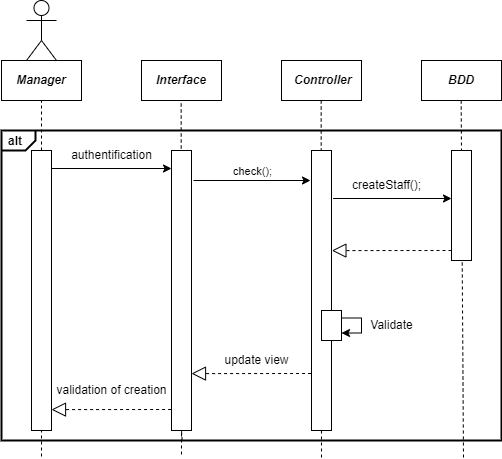

The diagram above was exported from draw.io. Its source (the exported page's mxGraphModel, read from the mxfile embedded in the PNG):
<mxGraphModel dx="1038" dy="649" grid="0" gridSize="10" guides="1" tooltips="1" connect="1" arrows="1" fold="1" page="1" pageScale="1" pageWidth="827" pageHeight="1169" math="0" shadow="0">
  <root>
    <mxCell id="0" />
    <mxCell id="1" parent="0" />
    <mxCell id="KF-aoJt0ZhHoaWZpLH3x-1" value="&lt;p style=&quot;margin:0px;margin-top:4px;margin-left:7px;text-align:left;&quot;&gt;&lt;b&gt;alt&lt;/b&gt;&lt;/p&gt;" style="html=1;shape=mxgraph.sysml.package;overflow=fill;labelX=34.4;strokeWidth=2;align=center;fillColor=none;" parent="1" vertex="1">
      <mxGeometry x="70" y="180" width="500" height="310" as="geometry" />
    </mxCell>
    <mxCell id="z8kgbv1pqhloukU-Y6QI-2" value="&lt;p style=&quot;margin:13px;&quot;&gt;&lt;b&gt;&lt;i&gt;Manager&lt;/i&gt;&lt;/b&gt;&lt;/p&gt;" style="shape=rect;html=1;overflow=fill;whiteSpace=wrap;align=center;fillColor=none;" parent="1" vertex="1">
      <mxGeometry x="70" y="110" width="80" height="40" as="geometry" />
    </mxCell>
    <mxCell id="z8kgbv1pqhloukU-Y6QI-3" value="" style="shape=umlActor;html=1;verticalLabelPosition=bottom;verticalAlign=top;align=center;fillColor=none;" parent="1" vertex="1">
      <mxGeometry x="95" y="50" width="30" height="60" as="geometry" />
    </mxCell>
    <mxCell id="z8kgbv1pqhloukU-Y6QI-4" value="&lt;p style=&quot;margin:13px;&quot;&gt;&lt;b&gt;&lt;i&gt;Interface&lt;/i&gt;&lt;/b&gt;&lt;/p&gt;" style="shape=rect;html=1;overflow=fill;whiteSpace=wrap;align=center;fillColor=none;" parent="1" vertex="1">
      <mxGeometry x="210" y="110" width="80" height="40" as="geometry" />
    </mxCell>
    <mxCell id="z8kgbv1pqhloukU-Y6QI-5" value="&lt;p style=&quot;margin:13px;&quot;&gt;&lt;b&gt;&lt;i&gt;Controller&lt;/i&gt;&lt;/b&gt;&lt;/p&gt;" style="shape=rect;html=1;overflow=fill;whiteSpace=wrap;align=center;fillColor=none;" parent="1" vertex="1">
      <mxGeometry x="350" y="110" width="80" height="40" as="geometry" />
    </mxCell>
    <mxCell id="z8kgbv1pqhloukU-Y6QI-6" value="" style="endArrow=none;dashed=1;html=1;rounded=0;entryX=0.5;entryY=1;entryDx=0;entryDy=0;" parent="1" target="z8kgbv1pqhloukU-Y6QI-2" edge="1">
      <mxGeometry width="50" height="50" relative="1" as="geometry">
        <mxPoint x="110" y="506" as="sourcePoint" />
        <mxPoint x="440" y="260" as="targetPoint" />
      </mxGeometry>
    </mxCell>
    <mxCell id="z8kgbv1pqhloukU-Y6QI-7" value="" style="endArrow=none;dashed=1;html=1;rounded=0;entryX=0.5;entryY=1;entryDx=0;entryDy=0;startArrow=none;" parent="1" edge="1">
      <mxGeometry width="50" height="50" relative="1" as="geometry">
        <mxPoint x="250" y="504" as="sourcePoint" />
        <mxPoint x="249.66000000000008" y="150" as="targetPoint" />
      </mxGeometry>
    </mxCell>
    <mxCell id="z8kgbv1pqhloukU-Y6QI-8" value="" style="endArrow=none;dashed=1;html=1;rounded=0;entryX=0.5;entryY=1;entryDx=0;entryDy=0;" parent="1" edge="1">
      <mxGeometry width="50" height="50" relative="1" as="geometry">
        <mxPoint x="390" y="507" as="sourcePoint" />
        <mxPoint x="389.6600000000001" y="150" as="targetPoint" />
      </mxGeometry>
    </mxCell>
    <mxCell id="z8kgbv1pqhloukU-Y6QI-9" value="" style="rounded=0;whiteSpace=wrap;html=1;fillColor=default;" parent="1" vertex="1">
      <mxGeometry x="100" y="200" width="20" height="280" as="geometry" />
    </mxCell>
    <mxCell id="z8kgbv1pqhloukU-Y6QI-10" value="" style="rounded=0;whiteSpace=wrap;html=1;fillColor=default;" parent="1" vertex="1">
      <mxGeometry x="240" y="200" width="20" height="280" as="geometry" />
    </mxCell>
    <mxCell id="z8kgbv1pqhloukU-Y6QI-11" value="" style="endArrow=none;dashed=1;html=1;rounded=0;entryX=0.5;entryY=1;entryDx=0;entryDy=0;exitX=0.383;exitY=0.999;exitDx=0;exitDy=0;exitPerimeter=0;" parent="1" target="z8kgbv1pqhloukU-Y6QI-10" edge="1">
      <mxGeometry width="50" height="50" relative="1" as="geometry">
        <mxPoint x="250.6500000000001" y="489.6700000000001" as="sourcePoint" />
        <mxPoint x="249.66000000000008" y="150" as="targetPoint" />
      </mxGeometry>
    </mxCell>
    <mxCell id="z8kgbv1pqhloukU-Y6QI-12" value="" style="rounded=0;whiteSpace=wrap;html=1;fillColor=default;" parent="1" vertex="1">
      <mxGeometry x="380" y="200" width="20" height="280" as="geometry" />
    </mxCell>
    <mxCell id="z8kgbv1pqhloukU-Y6QI-13" value="" style="endArrow=classic;html=1;rounded=0;" parent="1" edge="1">
      <mxGeometry width="50" height="50" relative="1" as="geometry">
        <mxPoint x="120" y="218" as="sourcePoint" />
        <mxPoint x="240" y="218" as="targetPoint" />
      </mxGeometry>
    </mxCell>
    <mxCell id="z8kgbv1pqhloukU-Y6QI-14" value="authentification" style="text;html=1;align=center;verticalAlign=middle;resizable=0;points=[];autosize=1;strokeColor=none;fillColor=none;" parent="1" vertex="1">
      <mxGeometry x="130" y="195" width="100" height="20" as="geometry" />
    </mxCell>
    <mxCell id="z8kgbv1pqhloukU-Y6QI-15" value="" style="edgeStyle=none;html=1;endSize=12;endArrow=block;endFill=0;dashed=1;rounded=0;exitX=-0.02;exitY=0.163;exitDx=0;exitDy=0;exitPerimeter=0;" parent="1" edge="1">
      <mxGeometry width="160" relative="1" as="geometry">
        <mxPoint x="239.5999999999999" y="459" as="sourcePoint" />
        <mxPoint x="120" y="459.0999999999999" as="targetPoint" />
      </mxGeometry>
    </mxCell>
    <mxCell id="z8kgbv1pqhloukU-Y6QI-16" value="validation of creation" style="text;html=1;align=center;verticalAlign=middle;resizable=0;points=[];autosize=1;strokeColor=none;fillColor=none;" parent="1" vertex="1">
      <mxGeometry x="115" y="430" width="130" height="20" as="geometry" />
    </mxCell>
    <mxCell id="z8kgbv1pqhloukU-Y6QI-17" value="" style="endArrow=classic;html=1;rounded=0;exitX=1.1;exitY=0.035;exitDx=0;exitDy=0;exitPerimeter=0;entryX=0.02;entryY=0.035;entryDx=0;entryDy=0;entryPerimeter=0;" parent="1" edge="1">
      <mxGeometry width="50" height="50" relative="1" as="geometry">
        <mxPoint x="401.5999999999999" y="248" as="sourcePoint" />
        <mxPoint x="520" y="248" as="targetPoint" />
      </mxGeometry>
    </mxCell>
    <mxCell id="z8kgbv1pqhloukU-Y6QI-18" value="createStaff();" style="text;html=1;align=center;verticalAlign=middle;resizable=0;points=[];autosize=1;strokeColor=none;fillColor=none;" parent="1" vertex="1">
      <mxGeometry x="410" y="220" width="90" height="30" as="geometry" />
    </mxCell>
    <mxCell id="z8kgbv1pqhloukU-Y6QI-20" value="" style="edgeStyle=none;html=1;endSize=12;endArrow=block;endFill=0;dashed=1;rounded=0;exitX=-0.02;exitY=0.163;exitDx=0;exitDy=0;exitPerimeter=0;" parent="1" edge="1">
      <mxGeometry width="160" relative="1" as="geometry">
        <mxPoint x="379.5999999999999" y="423" as="sourcePoint" />
        <mxPoint x="260" y="423.0999999999999" as="targetPoint" />
      </mxGeometry>
    </mxCell>
    <mxCell id="z8kgbv1pqhloukU-Y6QI-22" value="&lt;p style=&quot;margin:13px;&quot;&gt;&lt;b&gt;&lt;i&gt;BDD&lt;/i&gt;&lt;/b&gt;&lt;/p&gt;" style="shape=rect;html=1;overflow=fill;whiteSpace=wrap;align=center;fillColor=none;" parent="1" vertex="1">
      <mxGeometry x="490" y="110" width="80" height="40" as="geometry" />
    </mxCell>
    <mxCell id="z8kgbv1pqhloukU-Y6QI-23" value="" style="endArrow=none;dashed=1;html=1;rounded=0;entryX=0.5;entryY=1;entryDx=0;entryDy=0;" parent="1" edge="1">
      <mxGeometry width="50" height="50" relative="1" as="geometry">
        <mxPoint x="532" y="507" as="sourcePoint" />
        <mxPoint x="529.6600000000001" y="150" as="targetPoint" />
      </mxGeometry>
    </mxCell>
    <mxCell id="z8kgbv1pqhloukU-Y6QI-24" value="" style="rounded=0;whiteSpace=wrap;html=1;fillColor=default;" parent="1" vertex="1">
      <mxGeometry x="520" y="200" width="20" height="110" as="geometry" />
    </mxCell>
    <mxCell id="z8kgbv1pqhloukU-Y6QI-26" value="" style="edgeStyle=none;html=1;endSize=12;endArrow=block;endFill=0;dashed=1;rounded=0;exitX=-0.02;exitY=0.163;exitDx=0;exitDy=0;exitPerimeter=0;" parent="1" edge="1">
      <mxGeometry width="160" relative="1" as="geometry">
        <mxPoint x="519.9999999999999" y="300" as="sourcePoint" />
        <mxPoint x="400.4" y="300.0999999999999" as="targetPoint" />
      </mxGeometry>
    </mxCell>
    <mxCell id="z8kgbv1pqhloukU-Y6QI-27" value="update view" style="text;html=1;align=center;verticalAlign=middle;resizable=0;points=[];autosize=1;strokeColor=none;fillColor=none;" parent="1" vertex="1">
      <mxGeometry x="284" y="397" width="82" height="26" as="geometry" />
    </mxCell>
    <mxCell id="z8kgbv1pqhloukU-Y6QI-28" value="" style="rounded=0;whiteSpace=wrap;html=1;fillColor=default;" parent="1" vertex="1">
      <mxGeometry x="390" y="360" width="20" height="30" as="geometry" />
    </mxCell>
    <mxCell id="z8kgbv1pqhloukU-Y6QI-29" value="" style="endArrow=classic;html=1;rounded=0;exitX=1;exitY=0.25;exitDx=0;exitDy=0;edgeStyle=orthogonalEdgeStyle;entryX=1;entryY=0.75;entryDx=0;entryDy=0;" parent="1" edge="1">
      <mxGeometry width="50" height="50" relative="1" as="geometry">
        <mxPoint x="410" y="367.5" as="sourcePoint" />
        <mxPoint x="410" y="382.5" as="targetPoint" />
        <Array as="points">
          <mxPoint x="430" y="368" />
          <mxPoint x="430" y="383" />
        </Array>
      </mxGeometry>
    </mxCell>
    <mxCell id="z8kgbv1pqhloukU-Y6QI-30" value="Validate" style="text;html=1;align=center;verticalAlign=middle;resizable=0;points=[];autosize=1;strokeColor=none;fillColor=none;" parent="1" vertex="1">
      <mxGeometry x="425" y="360" width="70" height="30" as="geometry" />
    </mxCell>
    <mxCell id="nBmRKQCajf0EC_qmGQJC-2" value="" style="endArrow=classic;html=1;" parent="1" edge="1">
      <mxGeometry relative="1" as="geometry">
        <mxPoint x="262" y="230" as="sourcePoint" />
        <mxPoint x="379" y="230" as="targetPoint" />
      </mxGeometry>
    </mxCell>
    <mxCell id="nBmRKQCajf0EC_qmGQJC-3" value="check();" style="edgeLabel;resizable=0;html=1;align=center;verticalAlign=middle;" parent="nBmRKQCajf0EC_qmGQJC-2" connectable="0" vertex="1">
      <mxGeometry relative="1" as="geometry">
        <mxPoint x="-1" y="-10" as="offset" />
      </mxGeometry>
    </mxCell>
  </root>
</mxGraphModel>